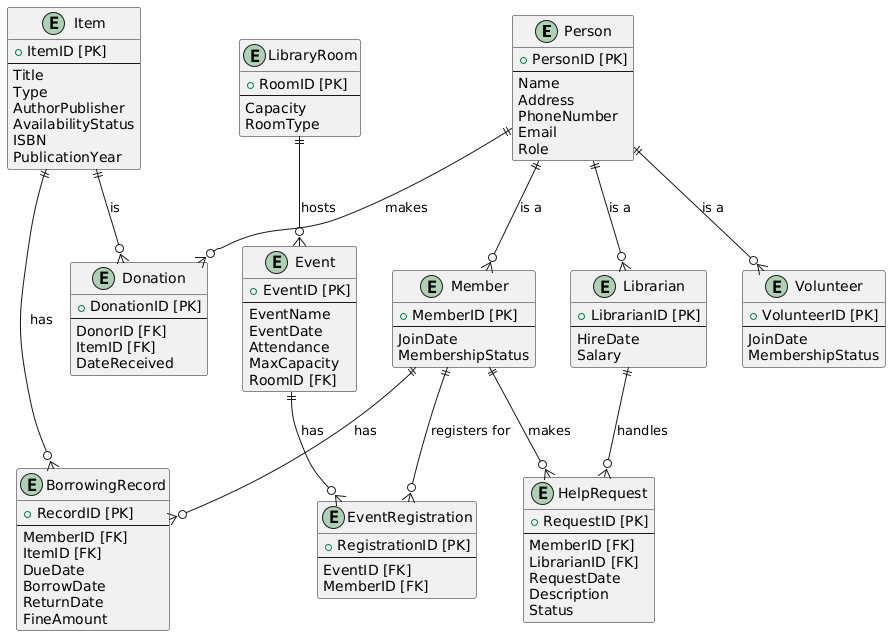

The diagram above was rendered by PlantUML. Its source (embedded in the PNG):
@startuml
entity "Person" {
  + PersonID [PK]
  --
  Name
  Address
  PhoneNumber
  Email
  Role
}

entity "Member" {
  + MemberID [PK]
  --
  JoinDate
  MembershipStatus
}

entity "Librarian" {
  + LibrarianID [PK]
  --
  HireDate
  Salary
}

entity "Volunteer" {
  + VolunteerID [PK]
  --
  JoinDate
  MembershipStatus
}

entity "Item" {
  + ItemID [PK]
  --
  Title
  Type
  AuthorPublisher
  AvailabilityStatus
  ISBN
  PublicationYear
}

entity "BorrowingRecord" {
  + RecordID [PK]
  --
  MemberID [FK]
  ItemID [FK]
  DueDate
  BorrowDate
  ReturnDate
  FineAmount
}

entity "LibraryRoom" {
  + RoomID [PK]
  --
  Capacity
  RoomType
}

entity "Event" {
  + EventID [PK]
  --
  EventName
  EventDate
  Attendance
  MaxCapacity
  RoomID [FK]
}

entity "EventRegistration" {
  + RegistrationID [PK]
  --
  EventID [FK]
  MemberID [FK]
}

entity "Donation" {
  + DonationID [PK]
  --
  DonorID [FK]
  ItemID [FK]
  DateReceived
}

entity "HelpRequest" {
  + RequestID [PK]
  --
  MemberID [FK]
  LibrarianID [FK]
  RequestDate
  Description
  Status
}

Person ||--o{ Member : "is a"
Person ||--o{ Librarian : "is a"
Person ||--o{ Volunteer : "is a"

Member ||--o{ BorrowingRecord : "has"
Item ||--o{ BorrowingRecord : "has"

Member ||--o{ EventRegistration : "registers for"
Event ||--o{ EventRegistration : "has"

Person ||--o{ Donation : "makes"
Item ||--o{ Donation : "is"

Member ||--o{ HelpRequest : "makes"
Librarian ||--o{ HelpRequest : "handles"

LibraryRoom ||--o{ Event : "hosts"
@enduml